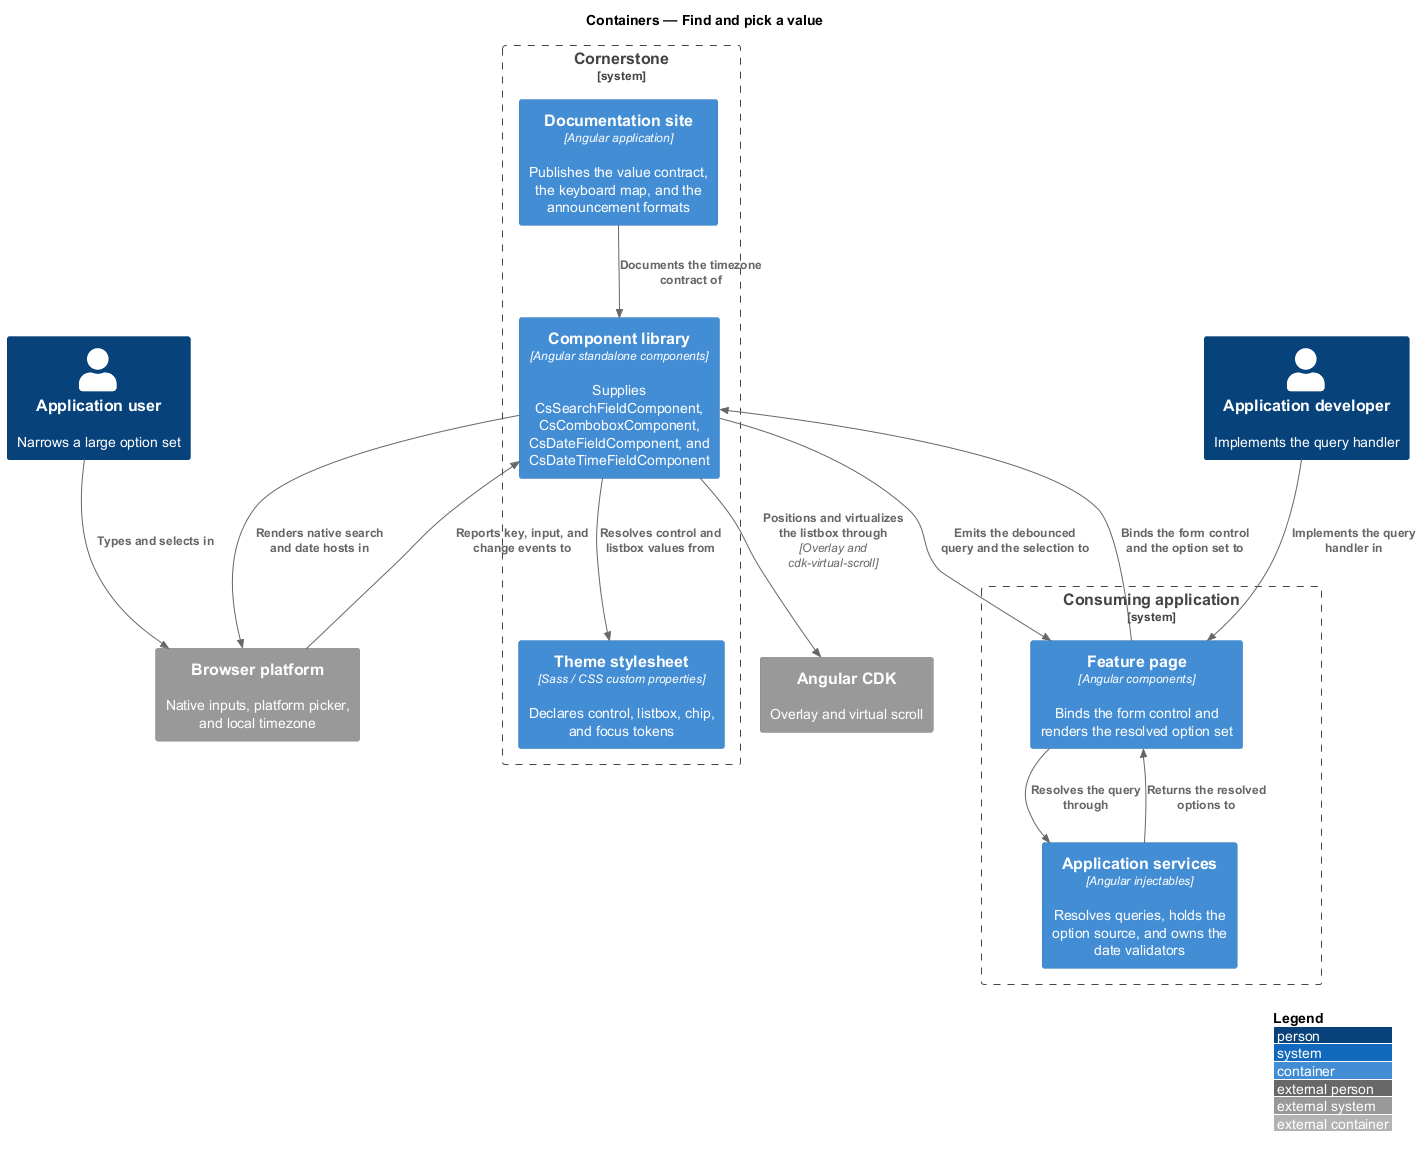

The diagram above was rendered by PlantUML. Its source (embedded in the PNG):
@startuml
!include <C4/C4_Container>
LAYOUT_WITH_LEGEND()
title Containers — Find and pick a value

Person(dev, "Application developer", "Implements the query handler")
Person(user, "Application user", "Narrows a large option set")

System_Boundary(cornerstone, "Cornerstone") {
  Container(lib, "Component library", "Angular standalone components", "Supplies CsSearchFieldComponent, CsComboboxComponent, CsDateFieldComponent, and CsDateTimeFieldComponent")
  Container(theme, "Theme stylesheet", "Sass / CSS custom properties", "Declares control, listbox, chip, and focus tokens")
  Container(docs, "Documentation site", "Angular application", "Publishes the value contract, the keyboard map, and the announcement formats")
}

System_Boundary(app, "Consuming application") {
  Container(page, "Feature page", "Angular components", "Binds the form control and renders the resolved option set")
  Container(services, "Application services", "Angular injectables", "Resolves queries, holds the option source, and owns the date validators")
}

System_Ext(cdk, "Angular CDK", "Overlay and virtual scroll")
System_Ext(browser, "Browser platform", "Native inputs, platform picker, and local timezone")

Rel(dev, page, "Implements the query handler in")
Rel(page, lib, "Binds the form control and the option set to")
Rel(lib, page, "Emits the debounced query and the selection to")
Rel(page, services, "Resolves the query through")
Rel(services, page, "Returns the resolved options to")
Rel(lib, theme, "Resolves control and listbox values from")
Rel(lib, cdk, "Positions and virtualizes the listbox through", "Overlay and cdk-virtual-scroll")
Rel(lib, browser, "Renders native search and date hosts in")
Rel(user, browser, "Types and selects in")
Rel(browser, lib, "Reports key, input, and change events to")
Rel(docs, lib, "Documents the timezone contract of")
@enduml